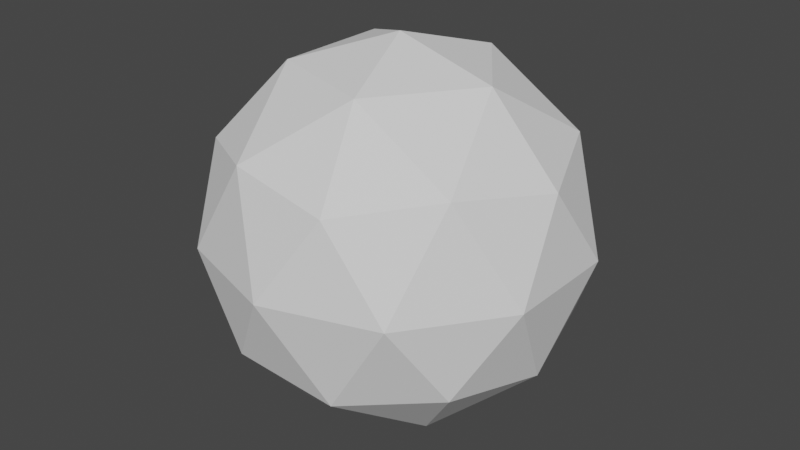 # Source: Enemy_Follower.blend  (saved by Blender 2.90.8; exported with 4.5.12 LTS)
import bpy
from mathutils import Matrix  # noqa: F401  (used for matrix-valued properties, if any)

bpy.ops.wm.read_factory_settings(use_empty=True)
scene = bpy.context.scene
scene.name = 'Scene'

# ---- collections
col_collection = bpy.data.collections.new('Collection'); scene.collection.children.link(col_collection)

# ---- world
world_world = bpy.data.worlds.new('World'); scene.world = world_world
world_world.use_nodes = True; world_world.node_tree.nodes.clear()
_N = world_world.node_tree.nodes; _L = world_world.node_tree.links
n0 = _N.new('ShaderNodeOutputWorld'); n0.name = 'World Output'; n0.location = (300, 300)
n1 = _N.new('ShaderNodeBackground'); n1.name = 'Background'; n1.location = (10, 300)
n1.inputs[0].default_value = (0.05088, 0.05088, 0.05088, 1.0)
_L.new(n1.outputs[0], n0.inputs[0])
n0.is_active_output = True
world_world.color = (0.05088, 0.05088, 0.05088)
world_world.use_sun_shadow = False
world_world.sun_shadow_jitter_overblur = 0.0

# ---- meshes
me_icosphere = bpy.data.meshes.new('Icosphere')
me_icosphere.from_pydata([(0.0, 0.0, -1.0), (0.7236, -0.5257, -0.4472), (-0.2764, -0.8506, -0.4472), (-0.8944, 0.0, -0.4472), (-0.2764, 0.8506, -0.4472), (0.7236, 0.5257, -0.4472), (0.2764, -0.8506, 0.4472), (-0.7236, -0.5257, 0.4472), (-0.7236, 0.5257, 0.4472), (0.2764, 0.8506, 0.4472), (0.8944, 0.0, 0.4472), (0.0, 0.0, 1.0), (-0.1625, -0.5, -0.8507), (0.4253, -0.309, -0.8507), (0.2629, -0.809, -0.5257), (0.8506, 0.0, -0.5257), (0.4253, 0.309, -0.8507), (-0.5257, 0.0, -0.8507), (-0.6882, -0.5, -0.5257), (-0.1625, 0.5, -0.8507), (-0.6882, 0.5, -0.5257), (0.2629, 0.809, -0.5257), (0.9511, -0.309, 0.0), (0.9511, 0.309, 0.0), (0.0, -1.0, 0.0), (0.5878, -0.809, 0.0), (-0.9511, -0.309, 0.0), (-0.5878, -0.809, 0.0), (-0.5878, 0.809, 0.0), (-0.9511, 0.309, 0.0), (0.5878, 0.809, 0.0), (0.0, 1.0, 0.0), (0.6882, -0.5, 0.5257), (-0.2629, -0.809, 0.5257), (-0.8506, 0.0, 0.5257), (-0.2629, 0.809, 0.5257), (0.6882, 0.5, 0.5257), (0.1625, -0.5, 0.8507), (0.5257, 0.0, 0.8507), (-0.4253, -0.309, 0.8507), (-0.4253, 0.309, 0.8507), (0.1625, 0.5, 0.8507)], [], [(0, 13, 12), (1, 13, 15), (0, 12, 17), (0, 17, 19), (0, 19, 16), (1, 15, 22), (2, 14, 24), (3, 18, 26), (4, 20, 28), (5, 21, 30), (1, 22, 25), (2, 24, 27), (3, 26, 29), (4, 28, 31), (5, 30, 23), (6, 32, 37), (7, 33, 39), (8, 34, 40), (9, 35, 41), (10, 36, 38), (38, 41, 11), (38, 36, 41), (36, 9, 41), (41, 40, 11), (41, 35, 40), (35, 8, 40), (40, 39, 11), (40, 34, 39), (34, 7, 39), (39, 37, 11), (39, 33, 37), (33, 6, 37), (37, 38, 11), (37, 32, 38), (32, 10, 38), (23, 36, 10), (23, 30, 36), (30, 9, 36), (31, 35, 9), (31, 28, 35), (28, 8, 35), (29, 34, 8), (29, 26, 34), (26, 7, 34), (27, 33, 7), (27, 24, 33), (24, 6, 33), (25, 32, 6), (25, 22, 32), (22, 10, 32), (30, 31, 9), (30, 21, 31), (21, 4, 31), (28, 29, 8), (28, 20, 29), (20, 3, 29), (26, 27, 7), (26, 18, 27), (18, 2, 27), (24, 25, 6), (24, 14, 25), (14, 1, 25), (22, 23, 10), (22, 15, 23), (15, 5, 23), (16, 21, 5), (16, 19, 21), (19, 4, 21), (19, 20, 4), (19, 17, 20), (17, 3, 20), (17, 18, 3), (17, 12, 18), (12, 2, 18), (15, 16, 5), (15, 13, 16), (13, 0, 16), (12, 14, 2), (12, 13, 14), (13, 1, 14)])
_uv = me_icosphere.uv_layers.new(name='UVMap')
_uv.uv.foreach_set('vector', [0.8182, 0.0, 0.7727, 0.07873, 0.8636, 0.07873, 0.7273, 0.1575, 0.6818, 0.07873, 0.6364, 0.1575, 0.09091, 0.0, 0.04545, 0.07873, 0.1364, 0.07873, 0.2727, 0.0, 0.2273, 0.07873, 0.3182, 0.07873, 0.4545, 0.0, 0.4091, 0.07873, 0.5, 0.07873, 0.7273, 0.1575, 0.6364, 0.1575, 0.6818, 0.2362, 0.9091, 0.1575, 0.8182, 0.1575, 0.8636, 0.2362, 0.1818, 0.1575, 0.09091, 0.1575, 0.1364, 0.2362, 0.3636, 0.1575, 0.2727, 0.1575, 0.3182, 0.2362, 0.5455, 0.1575, 0.4545, 0.1575, 0.5, 0.2362, 0.7273, 0.1575, 0.6818, 0.2362, 0.7727, 0.2362, 0.9091, 0.1575, 0.8636, 0.2362, 0.9545, 0.2362, 0.1818, 0.1575, 0.1364, 0.2362, 0.2273, 0.2362, 0.3636, 0.1575, 0.3182, 0.2362, 0.4091, 0.2362, 0.5455, 0.1575, 0.5, 0.2362, 0.5909, 0.2362, 0.8182, 0.3149, 0.7273, 0.3149, 0.7727, 0.3937, 1.0, 0.3149, 0.9091, 0.3149, 0.9545, 0.3937, 0.2727, 0.3149, 0.1818, 0.3149, 0.2273, 0.3937, 0.4545, 0.3149, 0.3636, 0.3149, 0.4091, 0.3937, 0.6364, 0.3149, 0.5455, 0.3149, 0.5909, 0.3937, 0.5909, 0.3937, 0.5, 0.3937, 0.5455, 0.4724, 0.5909, 0.3937, 0.5455, 0.3149, 0.5, 0.3937, 0.5455, 0.3149, 0.4545, 0.3149, 0.5, 0.3937, 0.4091, 0.3937, 0.3182, 0.3937, 0.3636, 0.4724, 0.4091, 0.3937, 0.3636, 0.3149, 0.3182, 0.3937, 0.3636, 0.3149, 0.2727, 0.3149, 0.3182, 0.3937, 0.2273, 0.3937, 0.1364, 0.3937, 0.1818, 0.4724, 0.2273, 0.3937, 0.1818, 0.3149, 0.1364, 0.3937, 0.1818, 0.3149, 0.09091, 0.3149, 0.1364, 0.3937, 0.9545, 0.3937, 0.8636, 0.3937, 0.9091, 0.4724, 0.9545, 0.3937, 0.9091, 0.3149, 0.8636, 0.3937, 0.9091, 0.3149, 0.8182, 0.3149, 0.8636, 0.3937, 0.7727, 0.3937, 0.6818, 0.3937, 0.7273, 0.4724, 0.7727, 0.3937, 0.7273, 0.3149, 0.6818, 0.3937, 0.7273, 0.3149, 0.6364, 0.3149, 0.6818, 0.3937, 0.5909, 0.2362, 0.5455, 0.3149, 0.6364, 0.3149, 0.5909, 0.2362, 0.5, 0.2362, 0.5455, 0.3149, 0.5, 0.2362, 0.4545, 0.3149, 0.5455, 0.3149, 0.4091, 0.2362, 0.3636, 0.3149, 0.4545, 0.3149, 0.4091, 0.2362, 0.3182, 0.2362, 0.3636, 0.3149, 0.3182, 0.2362, 0.2727, 0.3149, 0.3636, 0.3149, 0.2273, 0.2362, 0.1818, 0.3149, 0.2727, 0.3149, 0.2273, 0.2362, 0.1364, 0.2362, 0.1818, 0.3149, 0.1364, 0.2362, 0.09091, 0.3149, 0.1818, 0.3149, 0.9545, 0.2362, 0.9091, 0.3149, 1.0, 0.3149, 0.9545, 0.2362, 0.8636, 0.2362, 0.9091, 0.3149, 0.8636, 0.2362, 0.8182, 0.3149, 0.9091, 0.3149, 0.7727, 0.2362, 0.7273, 0.3149, 0.8182, 0.3149, 0.7727, 0.2362, 0.6818, 0.2362, 0.7273, 0.3149, 0.6818, 0.2362, 0.6364, 0.3149, 0.7273, 0.3149, 0.5, 0.2362, 0.4091, 0.2362, 0.4545, 0.3149, 0.5, 0.2362, 0.4545, 0.1575, 0.4091, 0.2362, 0.4545, 0.1575, 0.3636, 0.1575, 0.4091, 0.2362, 0.3182, 0.2362, 0.2273, 0.2362, 0.2727, 0.3149, 0.3182, 0.2362, 0.2727, 0.1575, 0.2273, 0.2362, 0.2727, 0.1575, 0.1818, 0.1575, 0.2273, 0.2362, 0.1364, 0.2362, 0.04545, 0.2362, 0.09091, 0.3149, 0.1364, 0.2362, 0.09091, 0.1575, 0.04545, 0.2362, 0.09091, 0.1575, 0.0, 0.1575, 0.04545, 0.2362, 0.8636, 0.2362, 0.7727, 0.2362, 0.8182, 0.3149, 0.8636, 0.2362, 0.8182, 0.1575, 0.7727, 0.2362, 0.8182, 0.1575, 0.7273, 0.1575, 0.7727, 0.2362, 0.6818, 0.2362, 0.5909, 0.2362, 0.6364, 0.3149, 0.6818, 0.2362, 0.6364, 0.1575, 0.5909, 0.2362, 0.6364, 0.1575, 0.5455, 0.1575, 0.5909, 0.2362, 0.5, 0.07873, 0.4545, 0.1575, 0.5455, 0.1575, 0.5, 0.07873, 0.4091, 0.07873, 0.4545, 0.1575, 0.4091, 0.07873, 0.3636, 0.1575, 0.4545, 0.1575, 0.3182, 0.07873, 0.2727, 0.1575, 0.3636, 0.1575, 0.3182, 0.07873, 0.2273, 0.07873, 0.2727, 0.1575, 0.2273, 0.07873, 0.1818, 0.1575, 0.2727, 0.1575, 0.1364, 0.07873, 0.09091, 0.1575, 0.1818, 0.1575, 0.1364, 0.07873, 0.04545, 0.07873, 0.09091, 0.1575, 0.04545, 0.07873, 0.0, 0.1575, 0.09091, 0.1575, 0.6364, 0.1575, 0.5909, 0.07873, 0.5455, 0.1575, 0.6364, 0.1575, 0.6818, 0.07873, 0.5909, 0.07873, 0.6818, 0.07873, 0.6364, 0.0, 0.5909, 0.07873, 0.8636, 0.07873, 0.8182, 0.1575, 0.9091, 0.1575, 0.8636, 0.07873, 0.7727, 0.07873, 0.8182, 0.1575, 0.7727, 0.07873, 0.7273, 0.1575, 0.8182, 0.1575])
me_icosphere.use_remesh_fix_poles = True
me_icosphere.use_remesh_preserve_attributes = False
me_icosphere.use_mirror_vertex_groups = False
me_icosphere.update()

# ---- objects
ob_icosphere = bpy.data.objects.new('Icosphere', me_icosphere)

# ---- transforms, parenting, visibility, modifiers, constraints
ob_icosphere.location = (0.0, 0.0, 1.0)
ob_icosphere.lineart.crease_threshold = 0.0

# ---- collection membership
col_collection.objects.link(ob_icosphere)

# ---- scene / render settings (as saved in the file)
scene.frame_start = 1; scene.frame_end = 250; scene.frame_set(1)
scene.render.engine = 'BLENDER_EEVEE_NEXT'
scene.cycles.use_denoising = False
scene.cycles.samples = 128
scene.cycles.sampling_pattern = 'TABULATED_SOBOL'
scene.cycles.use_adaptive_sampling = False
scene.cycles.use_light_tree = False
scene.view_settings.view_transform = 'Filmic'
bpy.context.view_layer.update()

# ---- added for rendering (the .blend has no active camera and no usable light): camera, sun
cam_auto = bpy.data.cameras.new('AutoCamera')
cam_auto.lens = 50.0
cam_auto.sensor_width = 36.0
cam_auto.clip_end = 1000.0
ob_auto_camera = bpy.data.objects.new('AutoCamera', cam_auto)
scene.collection.objects.link(ob_auto_camera)
ob_auto_camera.location = (3.15365, -3.78438, 3.52292)
ob_auto_camera.rotation_euler = (1.09748, -7.21219e-08, 0.694738)
scene.camera = ob_auto_camera
light_auto_sun = bpy.data.lights.new('AutoSun', 'SUN')
light_auto_sun.energy = 3.0
light_auto_sun.angle = 0.0523599
ob_auto_sun = bpy.data.objects.new('AutoSun', light_auto_sun)
scene.collection.objects.link(ob_auto_sun)
ob_auto_sun.rotation_euler = (0.872665, 0.174533, 0.523599)
bpy.context.view_layer.update()
